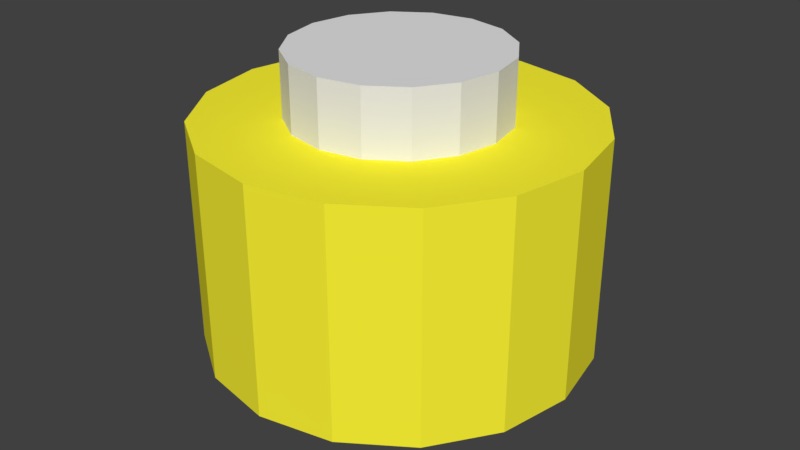 # Source: DistanceBolt-6x3.5.blend  (saved by Blender 3.0.42; exported with 4.5.12 LTS)
import bpy
from mathutils import Matrix  # noqa: F401  (used for matrix-valued properties, if any)

bpy.ops.wm.read_factory_settings(use_empty=True)
scene = bpy.context.scene
scene.name = 'Scene'

# ---- materials (node trees are filled in below, after node groups)
mat_brass = bpy.data.materials.new('Brass')
mat_brass.alpha_threshold = 0.0
mat_brass.use_transparent_shadow = False
mat_brass.diffuse_color = (1.0, 0.9232, 0.03581, 1.0)
mat_brass.specular_color = (1.0, 0.65, 0.05)
mat_brass.roughness = 0.5

# ---- material node trees

# ---- world
world_world = bpy.data.worlds.new('World'); scene.world = world_world
world_world.color = (0.05088, 0.05088, 0.05088)
world_world.use_sun_shadow = False
world_world.sun_shadow_jitter_overblur = 0.0
world_world.cycles.sampling_method = 'MANUAL'

# ---- meshes
me_circle = bpy.data.meshes.new('Circle')
me_circle.from_pydata([(0.0, 1.65, 0.0), (-0.6314, 1.524, 0.0), (-1.167, 1.167, 0.0), (-1.524, 0.6314, 0.0), (-1.65, -7.212e-08, -1.0), (-1.524, -0.6314, -1.0), (-1.167, -1.167, -1.0), (-0.6314, -1.524, -1.0), (1.442e-07, -1.65, -1.0), (0.6314, -1.524, -1.0), (1.167, -1.167, -1.0), (1.524, -0.6314, -1.0), (1.65, 1.968e-08, -1.0), (1.524, 0.6314, 0.0), (1.167, 1.167, 0.0), (0.6314, 1.524, 0.0), (-0.6314, 1.524, 4.5), (0.0, 1.65, 4.5), (-1.167, 1.167, 4.5), (-1.524, 0.6314, 4.5), (-1.65, -7.212e-08, 4.5), (-1.524, -0.6314, 4.5), (-1.167, -1.167, 4.5), (-0.6314, -1.524, 4.5), (1.442e-07, -1.65, 4.5), (0.6314, -1.524, 4.5), (1.167, -1.167, 4.5), (1.524, -0.6314, 4.5), (1.65, 1.968e-08, 4.5), (1.524, 0.6314, 4.5), (1.167, 1.167, 4.5), (0.6314, 1.524, 4.5)], [], [(1, 0, 15, 14, 13, 12, 11, 10, 9, 8, 7, 6, 5, 4, 3, 2), (16, 18, 19, 20, 21, 22, 23, 24, 25, 26, 27, 28, 29, 30, 31, 17), (10, 11, 27, 26), (3, 4, 20, 19), (11, 12, 28, 27), (4, 5, 21, 20), (12, 13, 29, 28), (5, 6, 22, 21), (13, 14, 30, 29), (6, 7, 23, 22), (14, 15, 31, 30), (7, 8, 24, 23), (0, 1, 16, 17), (15, 0, 17, 31), (8, 9, 25, 24), (1, 2, 18, 16), (9, 10, 26, 25), (2, 3, 19, 18)])
_uv = me_circle.uv_layers.new(name='UVMap')
_uv.uv.foreach_set('vector', [0.0, 0.0, 0.0, 0.0, 0.0, 0.0, 0.0, 0.0, 0.0, 0.0, 0.0, 0.0, 0.0, 0.0, 0.0, 0.0, 0.0, 0.0, 0.0, 0.0, 0.0, 0.0, 0.0, 0.0, 0.0, 0.0, 0.0, 0.0, 0.0, 0.0, 0.0, 0.0, 0.0, 0.0, 0.0, 0.0, 0.0, 0.0, 0.0, 0.0, 0.0, 0.0, 0.0, 0.0, 0.0, 0.0, 0.0, 0.0, 0.0, 0.0, 0.0, 0.0, 0.0, 0.0, 0.0, 0.0, 0.0, 0.0, 0.0, 0.0, 0.0, 0.0, 0.0, 0.0, 0.0, 0.0, 0.0, 0.0, 0.0, 0.0, 0.0, 0.0, 0.0, 0.0, 0.0, 0.0, 0.0, 0.0, 0.0, 0.0, 0.0, 0.0, 0.0, 0.0, 0.0, 0.0, 0.0, 0.0, 0.0, 0.0, 0.0, 0.0, 0.0, 0.0, 0.0, 0.0, 0.0, 0.0, 0.0, 0.0, 0.0, 0.0, 0.0, 0.0, 0.0, 0.0, 0.0, 0.0, 0.0, 0.0, 0.0, 0.0, 0.0, 0.0, 0.0, 0.0, 0.0, 0.0, 0.0, 0.0, 0.0, 0.0, 0.0, 0.0, 0.0, 0.0, 0.0, 0.0, 0.0, 0.0, 0.0, 0.0, 0.0, 0.0, 0.0, 0.0, 0.0, 0.0, 0.0, 0.0, 0.0, 0.0, 0.0, 0.0, 0.0, 0.0, 0.0, 0.0, 0.0, 0.0, 0.0, 0.0, 0.0, 0.0, 0.0, 0.0, 0.0, 0.0, 0.0, 0.0, 0.0, 0.0, 0.0, 0.0, 0.0, 0.0, 0.0, 0.0, 0.0, 0.0, 0.0, 0.0, 0.0, 0.0, 0.0, 0.0, 0.0, 0.0, 0.0, 0.0, 0.0, 0.0, 0.0, 0.0, 0.0, 0.0, 0.0, 0.0, 0.0, 0.0, 0.0, 0.0])
me_circle.use_remesh_fix_poles = True
me_circle.use_remesh_preserve_attributes = False
me_circle.update()
me_circle_001 = bpy.data.meshes.new('Circle.001')
me_circle_001.from_pydata([(0.0, 3.0, 0.0), (-1.148, 2.772, 0.0), (-2.121, 2.121, 0.0), (-2.772, 1.148, 0.0), (-3.0, -1.311e-07, 0.0), (-2.772, -1.148, 0.0), (-2.121, -2.121, 0.0), (-1.148, -2.772, 0.0), (2.623e-07, -3.0, 0.0), (1.148, -2.772, 0.0), (2.121, -2.121, 0.0), (2.772, -1.148, 0.0), (3.0, 3.577e-08, 0.0), (2.772, 1.148, 0.0), (2.121, 2.121, 0.0), (1.148, 2.772, 0.0), (0.0, 3.0, 3.5), (-1.148, 2.772, 3.5), (-2.121, 2.121, 3.5), (-2.772, 1.148, 3.5), (-3.0, -1.311e-07, 3.5), (-2.772, -1.148, 3.5), (-2.121, -2.121, 3.5), (-1.148, -2.772, 3.5), (2.623e-07, -3.0, 3.5), (1.148, -2.772, 3.5), (2.121, -2.121, 3.5), (2.772, -1.148, 3.5), (3.0, 3.577e-08, 3.5), (2.772, 1.148, 3.5), (2.121, 2.121, 3.5), (1.148, 2.772, 3.5)], [], [(1, 0, 15, 14, 13, 12, 11, 10, 9, 8, 7, 6, 5, 4, 3, 2), (17, 18, 19, 20, 21, 22, 23, 24, 25, 26, 27, 28, 29, 30, 31, 16), (5, 6, 22, 21), (13, 14, 30, 29), (6, 7, 23, 22), (14, 15, 31, 30), (7, 8, 24, 23), (0, 1, 17, 16), (15, 0, 16, 31), (8, 9, 25, 24), (1, 2, 18, 17), (9, 10, 26, 25), (2, 3, 19, 18), (10, 11, 27, 26), (3, 4, 20, 19), (11, 12, 28, 27), (4, 5, 21, 20), (12, 13, 29, 28)])
_uv = me_circle_001.uv_layers.new(name='UVMap')
_uv.uv.foreach_set('vector', [0.0, 0.0, 0.0, 0.0, 0.0, 0.0, 0.0, 0.0, 0.0, 0.0, 0.0, 0.0, 0.0, 0.0, 0.0, 0.0, 0.0, 0.0, 0.0, 0.0, 0.0, 0.0, 0.0, 0.0, 0.0, 0.0, 0.0, 0.0, 0.0, 0.0, 0.0, 0.0, 0.0, 0.0, 0.0, 0.0, 0.0, 0.0, 0.0, 0.0, 0.0, 0.0, 0.0, 0.0, 0.0, 0.0, 0.0, 0.0, 0.0, 0.0, 0.0, 0.0, 0.0, 0.0, 0.0, 0.0, 0.0, 0.0, 0.0, 0.0, 0.0, 0.0, 0.0, 0.0, 0.0, 0.0, 0.0, 0.0, 0.0, 0.0, 0.0, 0.0, 0.0, 0.0, 0.0, 0.0, 0.0, 0.0, 0.0, 0.0, 0.0, 0.0, 0.0, 0.0, 0.0, 0.0, 0.0, 0.0, 0.0, 0.0, 0.0, 0.0, 0.0, 0.0, 0.0, 0.0, 0.0, 0.0, 0.0, 0.0, 0.0, 0.0, 0.0, 0.0, 0.0, 0.0, 0.0, 0.0, 0.0, 0.0, 0.0, 0.0, 0.0, 0.0, 0.0, 0.0, 0.0, 0.0, 0.0, 0.0, 0.0, 0.0, 0.0, 0.0, 0.0, 0.0, 0.0, 0.0, 0.0, 0.0, 0.0, 0.0, 0.0, 0.0, 0.0, 0.0, 0.0, 0.0, 0.0, 0.0, 0.0, 0.0, 0.0, 0.0, 0.0, 0.0, 0.0, 0.0, 0.0, 0.0, 0.0, 0.0, 0.0, 0.0, 0.0, 0.0, 0.0, 0.0, 0.0, 0.0, 0.0, 0.0, 0.0, 0.0, 0.0, 0.0, 0.0, 0.0, 0.0, 0.0, 0.0, 0.0, 0.0, 0.0, 0.0, 0.0, 0.0, 0.0, 0.0, 0.0, 0.0, 0.0, 0.0, 0.0, 0.0, 0.0, 0.0, 0.0, 0.0, 0.0, 0.0, 0.0])
me_circle_001.materials.append(mat_brass)
me_circle_001.use_remesh_fix_poles = True
me_circle_001.use_remesh_preserve_attributes = False
me_circle_001.update()

# ---- objects
ob_hole = bpy.data.objects.new('Hole', me_circle)
ob_bolt = bpy.data.objects.new('Bolt', me_circle_001)

# ---- transforms, parenting, visibility, modifiers, constraints
ob_hole.location = (0.0, 0.0, 0.0)
ob_bolt.location = (0.0, 0.0, 0.0)
_m = ob_bolt.modifiers.new('Boolean', 'BOOLEAN')
_m.object = ob_hole

# ---- collection membership
scene.collection.objects.link(ob_hole)
scene.collection.objects.link(ob_bolt)

# ---- scene / render settings (as saved in the file)
scene.frame_start = 1; scene.frame_end = 250; scene.frame_set(1)
scene.render.engine = 'BLENDER_EEVEE_NEXT'
scene.render.resolution_percentage = 50
scene.render.dither_intensity = 0.0
scene.cycles.use_denoising = False
scene.cycles.samples = 128
scene.cycles.sampling_pattern = 'TABULATED_SOBOL'
scene.cycles.use_adaptive_sampling = False
scene.cycles.use_light_tree = False
scene.cycles.blur_glossy = 0.0
scene.cycles.sample_clamp_indirect = 0.0
scene.view_settings.view_transform = 'Standard'
bpy.context.view_layer.update()

# ---- added for rendering (the .blend has no active camera and no usable light): camera, sun
cam_auto = bpy.data.cameras.new('AutoCamera')
cam_auto.lens = 50.0
cam_auto.sensor_width = 36.0
cam_auto.clip_end = 1000.0
ob_auto_camera = bpy.data.objects.new('AutoCamera', cam_auto)
scene.collection.objects.link(ob_auto_camera)
ob_auto_camera.location = (9.35575, -11.2269, 9.2346)
ob_auto_camera.rotation_euler = (1.09748, -7.21219e-08, 0.694738)
scene.camera = ob_auto_camera
light_auto_sun = bpy.data.lights.new('AutoSun', 'SUN')
light_auto_sun.energy = 3.0
light_auto_sun.angle = 0.0523599
ob_auto_sun = bpy.data.objects.new('AutoSun', light_auto_sun)
scene.collection.objects.link(ob_auto_sun)
ob_auto_sun.rotation_euler = (0.872665, 0.174533, 0.523599)
bpy.context.view_layer.update()
